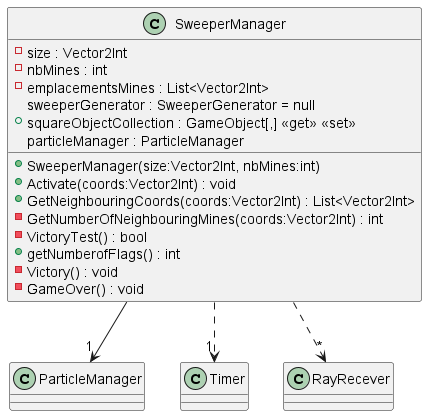

The diagram above was rendered by PlantUML. Its source (embedded in the PNG):
@startuml
class SweeperManager {
    - size : Vector2Int
    - nbMines : int
    - emplacementsMines : List<Vector2Int>
    sweeperGenerator : SweeperGenerator = null
    + squareObjectCollection : GameObject[,] <<get>> <<set>>
    particleManager : ParticleManager
    + SweeperManager(size:Vector2Int, nbMines:int)
    + Activate(coords:Vector2Int) : void
    + GetNeighbouringCoords(coords:Vector2Int) : List<Vector2Int>
    - GetNumberOfNeighbouringMines(coords:Vector2Int) : int
    - VictoryTest() : bool
    + getNumberofFlags() : int
    - Victory() : void
    - GameOver() : void
}
SweeperManager --> "1" ParticleManager
SweeperManager ..> "1" Timer
SweeperManager ..> "*" RayRecever
@enduml